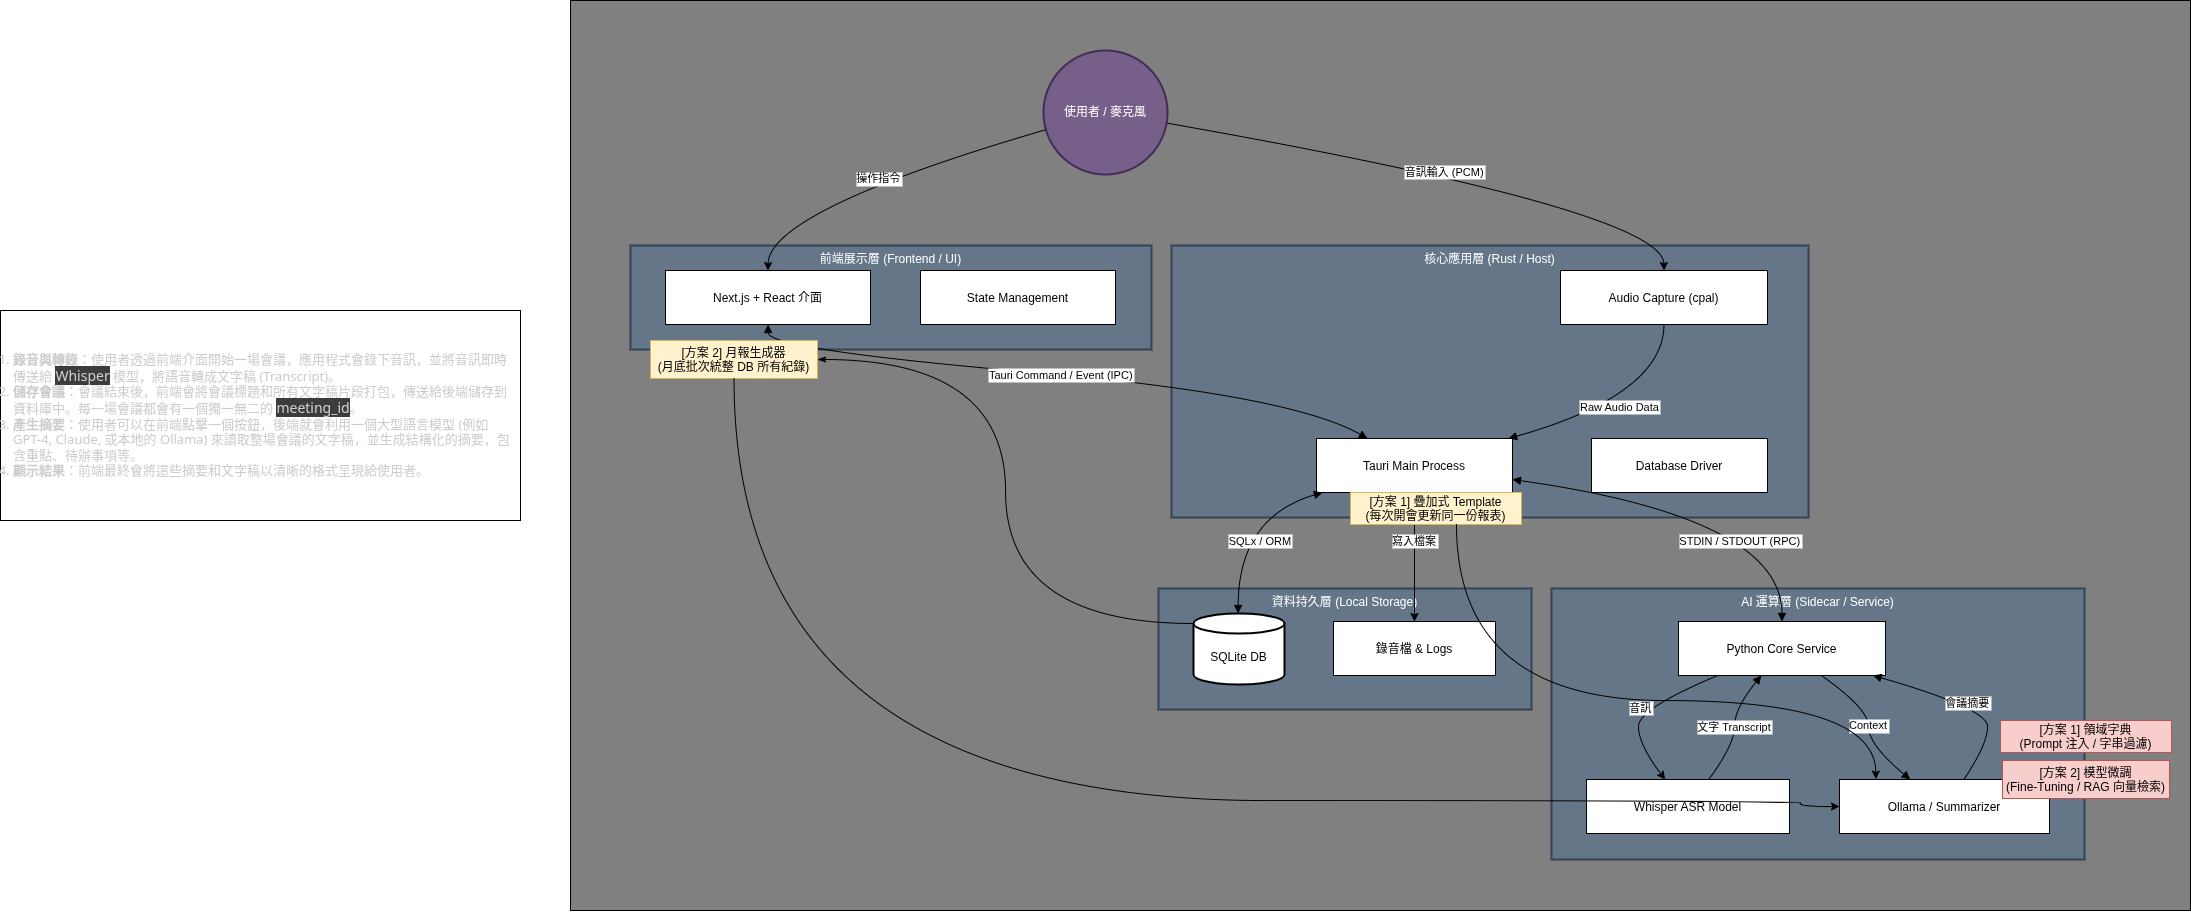

The diagram above was exported from draw.io. Its source (the exported page's mxGraphModel, read from the mxfile embedded in the PNG):
<mxGraphModel dx="1544" dy="581" grid="1" gridSize="10" guides="1" tooltips="1" connect="1" arrows="1" fold="1" page="1" pageScale="1" pageWidth="850" pageHeight="1100" math="0" shadow="0">
  <root>
    <mxCell id="0" />
    <mxCell id="1" parent="0" />
    <mxCell id="Yy4Z8kd63NOx2uCS2obo-55" value="" style="rounded=0;whiteSpace=wrap;html=1;fillColor=#808080;" parent="1" vertex="1">
      <mxGeometry x="-40" y="80" width="1620" height="910" as="geometry" />
    </mxCell>
    <mxCell id="Yy4Z8kd63NOx2uCS2obo-28" value="資料持久層 (Local Storage)" style="whiteSpace=wrap;strokeWidth=2;verticalAlign=top;fillColor=#647687;fontColor=#ffffff;strokeColor=#314354;" parent="1" vertex="1">
      <mxGeometry x="548" y="668" width="373" height="121" as="geometry" />
    </mxCell>
    <mxCell id="Yy4Z8kd63NOx2uCS2obo-29" value="AI 運算層 (Sidecar / Service)" style="whiteSpace=wrap;strokeWidth=2;verticalAlign=top;fillColor=#647687;fontColor=#ffffff;strokeColor=#314354;" parent="1" vertex="1">
      <mxGeometry x="941" y="668" width="533" height="271" as="geometry" />
    </mxCell>
    <mxCell id="Yy4Z8kd63NOx2uCS2obo-30" value="核心應用層 (Rust / Host)" style="whiteSpace=wrap;strokeWidth=2;verticalAlign=top;fillColor=#647687;fontColor=#ffffff;strokeColor=#314354;" parent="1" vertex="1">
      <mxGeometry x="561" y="325" width="637" height="272" as="geometry" />
    </mxCell>
    <mxCell id="Yy4Z8kd63NOx2uCS2obo-31" value="前端展示層 (Frontend / UI)" style="whiteSpace=wrap;strokeWidth=2;verticalAlign=top;fillColor=#647687;fontColor=#ffffff;strokeColor=#314354;" parent="1" vertex="1">
      <mxGeometry x="20" y="325" width="521" height="104" as="geometry" />
    </mxCell>
    <mxCell id="Yy4Z8kd63NOx2uCS2obo-32" value="使用者 / 麥克風" style="ellipse;aspect=fixed;strokeWidth=2;whiteSpace=wrap;fillColor=#76608a;strokeColor=#432D57;fontColor=#ffffff;" parent="1" vertex="1">
      <mxGeometry x="433" y="130" width="124" height="124" as="geometry" />
    </mxCell>
    <mxCell id="Yy4Z8kd63NOx2uCS2obo-33" value="Next.js + React 介面" style="" parent="1" vertex="1">
      <mxGeometry x="55" y="350" width="205" height="54" as="geometry" />
    </mxCell>
    <mxCell id="Yy4Z8kd63NOx2uCS2obo-34" value="State Management" style="" parent="1" vertex="1" overrideArrowHead="circle">
      <mxGeometry x="310" y="350" width="195" height="54" as="geometry" />
    </mxCell>
    <mxCell id="Yy4Z8kd63NOx2uCS2obo-35" value="Tauri Main Process" style="" parent="1" vertex="1">
      <mxGeometry x="706" y="518" width="196" height="54" as="geometry" />
    </mxCell>
    <mxCell id="Yy4Z8kd63NOx2uCS2obo-36" value="Audio Capture (cpal)" style="" parent="1" vertex="1">
      <mxGeometry x="950" y="350" width="207" height="54" as="geometry" />
    </mxCell>
    <mxCell id="Yy4Z8kd63NOx2uCS2obo-37" value="Database Driver" style="" parent="1" vertex="1" overrideArrowHead="circle">
      <mxGeometry x="981" y="518" width="176" height="54" as="geometry" />
    </mxCell>
    <mxCell id="Yy4Z8kd63NOx2uCS2obo-38" value="Python Core Service" style="" parent="1" vertex="1">
      <mxGeometry x="1068" y="701" width="207" height="54" as="geometry" />
    </mxCell>
    <mxCell id="Yy4Z8kd63NOx2uCS2obo-39" value="Whisper ASR Model" style="" parent="1" vertex="1">
      <mxGeometry x="976" y="859" width="203" height="54" as="geometry" />
    </mxCell>
    <mxCell id="Yy4Z8kd63NOx2uCS2obo-40" value="Ollama / Summarizer" style="" parent="1" vertex="1">
      <mxGeometry x="1229" y="859" width="210" height="54" as="geometry" />
    </mxCell>
    <mxCell id="Yy4Z8kd63NOx2uCS2obo-41" value="SQLite DB" style="shape=cylinder3;boundedLbl=1;backgroundOutline=1;size=10;strokeWidth=2;whiteSpace=wrap;" parent="1" vertex="1">
      <mxGeometry x="583" y="693" width="91" height="71" as="geometry" />
    </mxCell>
    <mxCell id="Yy4Z8kd63NOx2uCS2obo-42" value="錄音檔 &amp; Logs" style="" parent="1" vertex="1">
      <mxGeometry x="723" y="701" width="162" height="54" as="geometry" />
    </mxCell>
    <mxCell id="Yy4Z8kd63NOx2uCS2obo-43" value="音訊輸入 (PCM)" style="curved=1;startArrow=none;endArrow=classic;endFill=1;exitX=1;exitY=0.59;entryX=0.5;entryY=0.01;rounded=0;" parent="1" source="Yy4Z8kd63NOx2uCS2obo-32" target="Yy4Z8kd63NOx2uCS2obo-36" edge="1">
      <mxGeometry relative="1" as="geometry">
        <Array as="points">
          <mxPoint x="1053" y="290" />
        </Array>
      </mxGeometry>
    </mxCell>
    <mxCell id="Yy4Z8kd63NOx2uCS2obo-44" value="操作指令" style="curved=1;startArrow=none;endArrow=classic;endFill=1;exitX=0;exitY=0.65;entryX=0.5;entryY=0.01;rounded=0;" parent="1" source="Yy4Z8kd63NOx2uCS2obo-32" target="Yy4Z8kd63NOx2uCS2obo-33" edge="1">
      <mxGeometry relative="1" as="geometry">
        <Array as="points">
          <mxPoint x="158" y="290" />
        </Array>
      </mxGeometry>
    </mxCell>
    <mxCell id="Yy4Z8kd63NOx2uCS2obo-45" value="Tauri Command / Event (IPC)" style="curved=1;startArrow=block;endArrow=block;endFill=1;exitX=0.5;exitY=1.01;entryX=0.26;entryY=0;rounded=0;" parent="1" source="Yy4Z8kd63NOx2uCS2obo-33" target="Yy4Z8kd63NOx2uCS2obo-35" edge="1">
      <mxGeometry relative="1" as="geometry">
        <Array as="points">
          <mxPoint x="158" y="429" />
          <mxPoint x="680" y="474" />
        </Array>
      </mxGeometry>
    </mxCell>
    <mxCell id="Yy4Z8kd63NOx2uCS2obo-46" value="Raw Audio Data" style="curved=1;startArrow=none;endArrow=block;exitX=0.5;exitY=1.01;entryX=0.98;entryY=0;rounded=0;" parent="1" source="Yy4Z8kd63NOx2uCS2obo-36" target="Yy4Z8kd63NOx2uCS2obo-35" edge="1">
      <mxGeometry relative="1" as="geometry">
        <Array as="points">
          <mxPoint x="1053" y="474" />
        </Array>
      </mxGeometry>
    </mxCell>
    <mxCell id="Yy4Z8kd63NOx2uCS2obo-47" value="STDIN / STDOUT (RPC)" style="curved=1;startArrow=block;endArrow=block;endFill=1;exitX=1;exitY=0.76;entryX=0.5;entryY=0;rounded=0;" parent="1" source="Yy4Z8kd63NOx2uCS2obo-35" target="Yy4Z8kd63NOx2uCS2obo-38" edge="1">
      <mxGeometry x="0.2473" y="-29" relative="1" as="geometry">
        <Array as="points">
          <mxPoint x="1171" y="597" />
        </Array>
        <mxPoint as="offset" />
      </mxGeometry>
    </mxCell>
    <mxCell id="Yy4Z8kd63NOx2uCS2obo-48" value="SQLx / ORM" style="curved=1;startArrow=block;endArrow=block;exitX=0.03;exitY=1;entryX=0.49;entryY=0;rounded=0;" parent="1" source="Yy4Z8kd63NOx2uCS2obo-35" target="Yy4Z8kd63NOx2uCS2obo-41" edge="1">
      <mxGeometry x="0.2034" y="22" relative="1" as="geometry">
        <Array as="points">
          <mxPoint x="628" y="597" />
        </Array>
        <mxPoint as="offset" />
      </mxGeometry>
    </mxCell>
    <mxCell id="Yy4Z8kd63NOx2uCS2obo-49" value="寫入檔案" style="curved=1;startArrow=none;endArrow=classic;endFill=1;exitX=0.5;exitY=1;entryX=0.5;entryY=0;rounded=0;" parent="1" source="Yy4Z8kd63NOx2uCS2obo-35" target="Yy4Z8kd63NOx2uCS2obo-42" edge="1">
      <mxGeometry x="-0.2558" relative="1" as="geometry">
        <Array as="points" />
        <mxPoint as="offset" />
      </mxGeometry>
    </mxCell>
    <mxCell id="Yy4Z8kd63NOx2uCS2obo-50" value="音訊" style="curved=1;startArrow=none;endArrow=classic;endFill=1;exitX=0.19;exitY=1;entryX=0.39;entryY=0.01;rounded=0;" parent="1" source="Yy4Z8kd63NOx2uCS2obo-38" target="Yy4Z8kd63NOx2uCS2obo-39" edge="1">
      <mxGeometry relative="1" as="geometry">
        <Array as="points">
          <mxPoint x="1028" y="788" />
          <mxPoint x="1028" y="824" />
        </Array>
      </mxGeometry>
    </mxCell>
    <mxCell id="Yy4Z8kd63NOx2uCS2obo-51" value="文字 Transcript" style="curved=1;startArrow=none;endArrow=block;exitX=0.6;exitY=0.01;entryX=0.4;entryY=1;rounded=0;" parent="1" source="Yy4Z8kd63NOx2uCS2obo-39" target="Yy4Z8kd63NOx2uCS2obo-38" edge="1">
      <mxGeometry relative="1" as="geometry">
        <Array as="points">
          <mxPoint x="1124" y="824" />
          <mxPoint x="1124" y="788" />
        </Array>
      </mxGeometry>
    </mxCell>
    <mxCell id="Yy4Z8kd63NOx2uCS2obo-52" value="Context" style="curved=1;startArrow=none;endArrow=block;endFill=1;exitX=0.69;exitY=1;entryX=0.34;entryY=0.01;rounded=0;" parent="1" source="Yy4Z8kd63NOx2uCS2obo-38" target="Yy4Z8kd63NOx2uCS2obo-40" edge="1">
      <mxGeometry relative="1" as="geometry">
        <Array as="points">
          <mxPoint x="1258" y="788" />
          <mxPoint x="1258" y="824" />
        </Array>
      </mxGeometry>
    </mxCell>
    <mxCell id="Yy4Z8kd63NOx2uCS2obo-53" value="會議摘要" style="curved=1;startArrow=none;endArrow=block;exitX=0.59;exitY=0.01;entryX=0.94;entryY=1;rounded=0;" parent="1" source="Yy4Z8kd63NOx2uCS2obo-40" target="Yy4Z8kd63NOx2uCS2obo-38" edge="1">
      <mxGeometry relative="1" as="geometry">
        <Array as="points">
          <mxPoint x="1377" y="824" />
          <mxPoint x="1377" y="788" />
        </Array>
      </mxGeometry>
    </mxCell>
    <mxCell id="R6pE3x2-OMpCd7ANIec2-1" value="[方案 1] 領域字典&#10;(Prompt 注入 / 字串過濾)" style="fillColor=#f8cecc;strokeColor=#b85450;" parent="1" vertex="1">
      <mxGeometry x="1390" y="800" width="171" height="32" as="geometry" />
    </mxCell>
    <mxCell id="R6pE3x2-OMpCd7ANIec2-2" value="[方案 2] 模型微調&#10;(Fine-Tuning / RAG 向量檢索)" style="fillColor=#f8cecc;strokeColor=#b85450;" parent="1" vertex="1">
      <mxGeometry x="1392" y="840" width="167" height="38" as="geometry" />
    </mxCell>
    <mxCell id="3" value="[方案 1] 疊加式 Template&#10;(每次開會更新同一份報表)" style="fillColor=#fff2cc;strokeColor=#d6b656;" parent="1" vertex="1">
      <mxGeometry x="740" y="572" width="171" height="32" as="geometry" />
    </mxCell>
    <mxCell id="4" value="[方案 2] 月報生成器&#10;(月底批次統整 DB 所有紀錄)" style="fillColor=#fff2cc;strokeColor=#d6b656;" parent="1" vertex="1">
      <mxGeometry x="40" y="420" width="167" height="38" as="geometry" />
    </mxCell>
    <mxCell id="5" style="edgeStyle=orthogonalEdgeStyle;html=1;entryX=0;entryY=0;entryDx=0;entryDy=10;entryPerimeter=0;curved=1;startArrow=classicThin;startFill=1;endArrow=none;endFill=0;" parent="1" source="4" target="Yy4Z8kd63NOx2uCS2obo-41" edge="1">
      <mxGeometry relative="1" as="geometry" />
    </mxCell>
    <mxCell id="6" style="edgeStyle=orthogonalEdgeStyle;html=1;entryX=0;entryY=0.5;entryDx=0;entryDy=0;curved=1;" parent="1" source="4" target="Yy4Z8kd63NOx2uCS2obo-40" edge="1">
      <mxGeometry relative="1" as="geometry">
        <Array as="points">
          <mxPoint x="124" y="880" />
          <mxPoint x="1190" y="880" />
          <mxPoint x="1190" y="886" />
        </Array>
      </mxGeometry>
    </mxCell>
    <mxCell id="7" style="edgeStyle=orthogonalEdgeStyle;html=1;entryX=0.173;entryY=-0.008;entryDx=0;entryDy=0;entryPerimeter=0;curved=1;" parent="1" source="3" target="Yy4Z8kd63NOx2uCS2obo-40" edge="1">
      <mxGeometry relative="1" as="geometry">
        <Array as="points">
          <mxPoint x="846" y="780" />
          <mxPoint x="1265" y="780" />
        </Array>
      </mxGeometry>
    </mxCell>
    <mxCell id="pxeyrLDk8BRjQhiA5fBI-9" value="&lt;ol style=&quot;padding-inline-start: 12px; color: rgb(204, 204, 204); font-family: system-ui, Ubuntu, &amp;quot;Droid Sans&amp;quot;, sans-serif; font-size: 13px; text-align: start;&quot;&gt;&lt;li&gt;&lt;strong&gt;錄音與轉錄&lt;/strong&gt;：使用者透過前端介面開始一場會議，應用程式會錄下音訊，並將音訊即時傳送給&amp;nbsp;&lt;code style=&quot;font-family: system-ui, Ubuntu, &amp;quot;Droid Sans&amp;quot;, sans-serif; color: rgb(208, 208, 208); background-color: rgb(60, 60, 60); overflow-wrap: break-word; font-size: 14px;&quot;&gt;Whisper&lt;/code&gt;&amp;nbsp;模型，將語音轉成文字稿 (Transcript)。&lt;/li&gt;&lt;li&gt;&lt;strong&gt;儲存會議&lt;/strong&gt;：會議結束後，前端會將會議標題和所有文字稿片段打包，傳送給後端儲存到資料庫中。每一場會議都會有一個獨一無二的&amp;nbsp;&lt;code style=&quot;font-family: system-ui, Ubuntu, &amp;quot;Droid Sans&amp;quot;, sans-serif; color: rgb(208, 208, 208); background-color: rgb(60, 60, 60); overflow-wrap: break-word; font-size: 14px;&quot;&gt;meeting_id&lt;/code&gt;。&lt;/li&gt;&lt;li&gt;&lt;strong&gt;產生摘要&lt;/strong&gt;：使用者可以在前端點擊一個按鈕，後端就會利用一個大型語言模型 (例如 GPT-4, Claude, 或本地的 Ollama) 來讀取整場會議的文字稿，並生成結構化的摘要，包含重點、待辦事項等。&lt;/li&gt;&lt;li&gt;&lt;strong&gt;顯示結果&lt;/strong&gt;：前端最終會將這些摘要和文字稿以清晰的格式呈現給使用者。&lt;/li&gt;&lt;/ol&gt;" style="rounded=0;whiteSpace=wrap;html=1;" vertex="1" parent="1">
      <mxGeometry x="-610" y="390" width="520" height="210" as="geometry" />
    </mxCell>
  </root>
</mxGraphModel>